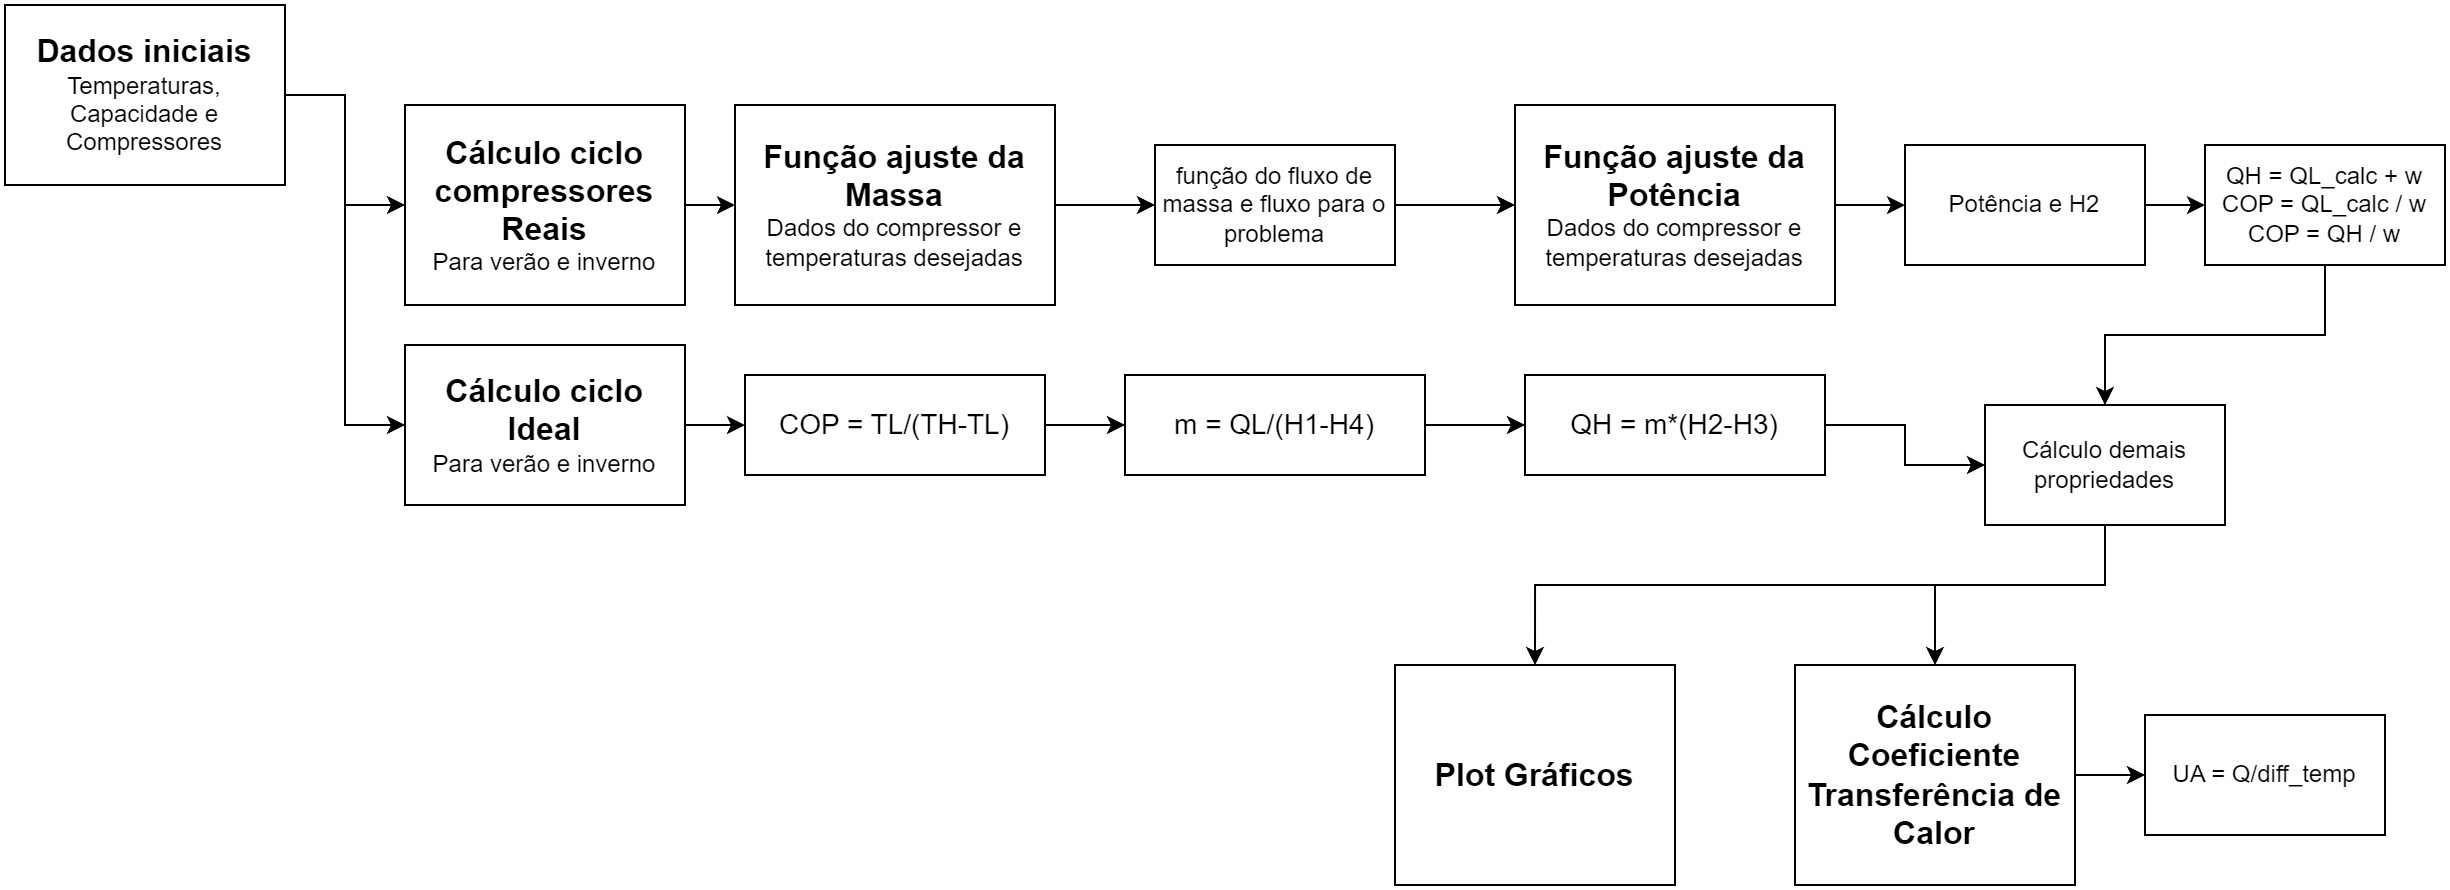

The diagram above was exported from draw.io. Its source (the exported page's mxGraphModel, read from the mxfile embedded in the PNG):
<mxGraphModel dx="1430" dy="825" grid="1" gridSize="10" guides="1" tooltips="1" connect="1" arrows="1" fold="1" page="1" pageScale="1" pageWidth="4681" pageHeight="3300" math="0" shadow="0">
  <root>
    <mxCell id="0" />
    <mxCell id="1" parent="0" />
    <mxCell id="3sQelfkWWJAqiZLCcoki-14" style="edgeStyle=orthogonalEdgeStyle;rounded=0;orthogonalLoop=1;jettySize=auto;html=1;entryX=0;entryY=0.5;entryDx=0;entryDy=0;" edge="1" parent="1" source="MmG08zmedlU8Y_qsMF6G-1" target="MmG08zmedlU8Y_qsMF6G-7">
      <mxGeometry relative="1" as="geometry" />
    </mxCell>
    <mxCell id="3sQelfkWWJAqiZLCcoki-15" style="edgeStyle=orthogonalEdgeStyle;rounded=0;orthogonalLoop=1;jettySize=auto;html=1;entryX=0;entryY=0.5;entryDx=0;entryDy=0;" edge="1" parent="1" source="MmG08zmedlU8Y_qsMF6G-1" target="MmG08zmedlU8Y_qsMF6G-2">
      <mxGeometry relative="1" as="geometry" />
    </mxCell>
    <mxCell id="MmG08zmedlU8Y_qsMF6G-1" value="&lt;font style=&quot;font-size: 16px;&quot;&gt;&lt;b&gt;Dados iniciais&lt;/b&gt;&lt;/font&gt;&lt;div&gt;Temperaturas, Capacidade e Compressores&lt;/div&gt;" style="whiteSpace=wrap;html=1;" parent="1" vertex="1">
      <mxGeometry x="110" y="310" width="140" height="90" as="geometry" />
    </mxCell>
    <mxCell id="3sQelfkWWJAqiZLCcoki-21" value="" style="edgeStyle=orthogonalEdgeStyle;rounded=0;orthogonalLoop=1;jettySize=auto;html=1;" edge="1" parent="1" source="MmG08zmedlU8Y_qsMF6G-2" target="MmG08zmedlU8Y_qsMF6G-10">
      <mxGeometry relative="1" as="geometry" />
    </mxCell>
    <mxCell id="MmG08zmedlU8Y_qsMF6G-2" value="&lt;b&gt;&lt;font style=&quot;font-size: 16px;&quot;&gt;Cálculo ciclo Ideal&lt;/font&gt;&lt;/b&gt;&lt;div&gt;Para verão e inverno&lt;/div&gt;" style="whiteSpace=wrap;html=1;" parent="1" vertex="1">
      <mxGeometry x="310" y="480" width="140" height="80" as="geometry" />
    </mxCell>
    <mxCell id="3sQelfkWWJAqiZLCcoki-8" value="" style="edgeStyle=orthogonalEdgeStyle;rounded=0;orthogonalLoop=1;jettySize=auto;html=1;" edge="1" parent="1" source="MmG08zmedlU8Y_qsMF6G-5" target="3sQelfkWWJAqiZLCcoki-7">
      <mxGeometry relative="1" as="geometry" />
    </mxCell>
    <mxCell id="MmG08zmedlU8Y_qsMF6G-5" value="&lt;b&gt;&lt;font style=&quot;font-size: 16px;&quot;&gt;Cálculo Coeficiente Transferência de Calor&lt;/font&gt;&lt;/b&gt;" style="whiteSpace=wrap;html=1;" parent="1" vertex="1">
      <mxGeometry x="1005" y="640" width="140" height="110" as="geometry" />
    </mxCell>
    <mxCell id="3sQelfkWWJAqiZLCcoki-16" value="" style="edgeStyle=orthogonalEdgeStyle;rounded=0;orthogonalLoop=1;jettySize=auto;html=1;" edge="1" parent="1" source="MmG08zmedlU8Y_qsMF6G-7" target="MmG08zmedlU8Y_qsMF6G-12">
      <mxGeometry relative="1" as="geometry" />
    </mxCell>
    <mxCell id="MmG08zmedlU8Y_qsMF6G-7" value="&lt;b&gt;&lt;font style=&quot;font-size: 16px;&quot;&gt;Cálculo ciclo compressores Reais&lt;/font&gt;&lt;/b&gt;&lt;div&gt;Para verão e inverno&lt;/div&gt;" style="whiteSpace=wrap;html=1;" parent="1" vertex="1">
      <mxGeometry x="310" y="360" width="140" height="100" as="geometry" />
    </mxCell>
    <mxCell id="3sQelfkWWJAqiZLCcoki-22" value="" style="edgeStyle=orthogonalEdgeStyle;rounded=0;orthogonalLoop=1;jettySize=auto;html=1;" edge="1" parent="1" source="MmG08zmedlU8Y_qsMF6G-10" target="3sQelfkWWJAqiZLCcoki-3">
      <mxGeometry relative="1" as="geometry" />
    </mxCell>
    <mxCell id="MmG08zmedlU8Y_qsMF6G-10" value="COP = TL/(TH-TL)" style="whiteSpace=wrap;html=1;fontSize=14;" parent="1" vertex="1">
      <mxGeometry x="480" y="495" width="150" height="50" as="geometry" />
    </mxCell>
    <mxCell id="3sQelfkWWJAqiZLCcoki-17" value="" style="edgeStyle=orthogonalEdgeStyle;rounded=0;orthogonalLoop=1;jettySize=auto;html=1;" edge="1" parent="1" source="MmG08zmedlU8Y_qsMF6G-12" target="MmG08zmedlU8Y_qsMF6G-14">
      <mxGeometry relative="1" as="geometry" />
    </mxCell>
    <mxCell id="MmG08zmedlU8Y_qsMF6G-12" value="&lt;b&gt;&lt;font style=&quot;font-size: 16px;&quot;&gt;Função ajuste da Massa&lt;/font&gt;&lt;/b&gt;&lt;div&gt;Dados do compressor e temperaturas desejadas&lt;/div&gt;" style="whiteSpace=wrap;html=1;" parent="1" vertex="1">
      <mxGeometry x="475" y="360" width="160" height="100" as="geometry" />
    </mxCell>
    <mxCell id="3sQelfkWWJAqiZLCcoki-18" value="" style="edgeStyle=orthogonalEdgeStyle;rounded=0;orthogonalLoop=1;jettySize=auto;html=1;" edge="1" parent="1" source="MmG08zmedlU8Y_qsMF6G-14" target="MmG08zmedlU8Y_qsMF6G-16">
      <mxGeometry relative="1" as="geometry" />
    </mxCell>
    <mxCell id="MmG08zmedlU8Y_qsMF6G-14" value="função do fluxo de massa e fluxo para o problema" style="whiteSpace=wrap;html=1;" parent="1" vertex="1">
      <mxGeometry x="685" y="380" width="120" height="60" as="geometry" />
    </mxCell>
    <mxCell id="3sQelfkWWJAqiZLCcoki-19" value="" style="edgeStyle=orthogonalEdgeStyle;rounded=0;orthogonalLoop=1;jettySize=auto;html=1;" edge="1" parent="1" source="MmG08zmedlU8Y_qsMF6G-16" target="MmG08zmedlU8Y_qsMF6G-18">
      <mxGeometry relative="1" as="geometry" />
    </mxCell>
    <mxCell id="MmG08zmedlU8Y_qsMF6G-16" value="&lt;b&gt;&lt;font style=&quot;font-size: 16px;&quot;&gt;Função ajuste da Potência&lt;/font&gt;&lt;/b&gt;&lt;div&gt;Dados do compressor e temperaturas desejadas&lt;/div&gt;" style="whiteSpace=wrap;html=1;" parent="1" vertex="1">
      <mxGeometry x="865" y="360" width="160" height="100" as="geometry" />
    </mxCell>
    <mxCell id="3sQelfkWWJAqiZLCcoki-20" value="" style="edgeStyle=orthogonalEdgeStyle;rounded=0;orthogonalLoop=1;jettySize=auto;html=1;" edge="1" parent="1" source="MmG08zmedlU8Y_qsMF6G-18" target="3sQelfkWWJAqiZLCcoki-10">
      <mxGeometry relative="1" as="geometry" />
    </mxCell>
    <mxCell id="MmG08zmedlU8Y_qsMF6G-18" value="Potência e H2" style="whiteSpace=wrap;html=1;" parent="1" vertex="1">
      <mxGeometry x="1060" y="380" width="120" height="60" as="geometry" />
    </mxCell>
    <mxCell id="3sQelfkWWJAqiZLCcoki-26" style="edgeStyle=orthogonalEdgeStyle;rounded=0;orthogonalLoop=1;jettySize=auto;html=1;entryX=0.5;entryY=0;entryDx=0;entryDy=0;" edge="1" parent="1" source="MmG08zmedlU8Y_qsMF6G-20" target="MmG08zmedlU8Y_qsMF6G-5">
      <mxGeometry relative="1" as="geometry">
        <Array as="points">
          <mxPoint x="1160" y="600" />
          <mxPoint x="1075" y="600" />
        </Array>
      </mxGeometry>
    </mxCell>
    <mxCell id="3sQelfkWWJAqiZLCcoki-27" style="edgeStyle=orthogonalEdgeStyle;rounded=0;orthogonalLoop=1;jettySize=auto;html=1;entryX=0.5;entryY=0;entryDx=0;entryDy=0;" edge="1" parent="1" source="MmG08zmedlU8Y_qsMF6G-20" target="MmG08zmedlU8Y_qsMF6G-24">
      <mxGeometry relative="1" as="geometry">
        <Array as="points">
          <mxPoint x="1160" y="600" />
          <mxPoint x="875" y="600" />
        </Array>
      </mxGeometry>
    </mxCell>
    <mxCell id="MmG08zmedlU8Y_qsMF6G-20" value="Cálculo demais propriedades" style="whiteSpace=wrap;html=1;" parent="1" vertex="1">
      <mxGeometry x="1100" y="510" width="120" height="60" as="geometry" />
    </mxCell>
    <mxCell id="MmG08zmedlU8Y_qsMF6G-24" value="&lt;b&gt;&lt;font style=&quot;font-size: 16px;&quot;&gt;Plot Gráficos&lt;/font&gt;&lt;/b&gt;" style="whiteSpace=wrap;html=1;" parent="1" vertex="1">
      <mxGeometry x="805" y="640" width="140" height="110" as="geometry" />
    </mxCell>
    <mxCell id="3sQelfkWWJAqiZLCcoki-25" style="edgeStyle=orthogonalEdgeStyle;rounded=0;orthogonalLoop=1;jettySize=auto;html=1;entryX=0;entryY=0.5;entryDx=0;entryDy=0;" edge="1" parent="1" source="3sQelfkWWJAqiZLCcoki-2" target="MmG08zmedlU8Y_qsMF6G-20">
      <mxGeometry relative="1" as="geometry" />
    </mxCell>
    <mxCell id="3sQelfkWWJAqiZLCcoki-2" value="QH = m*(H2-H3)" style="whiteSpace=wrap;html=1;fontSize=14;" vertex="1" parent="1">
      <mxGeometry x="870" y="495" width="150" height="50" as="geometry" />
    </mxCell>
    <mxCell id="3sQelfkWWJAqiZLCcoki-23" value="" style="edgeStyle=orthogonalEdgeStyle;rounded=0;orthogonalLoop=1;jettySize=auto;html=1;" edge="1" parent="1" source="3sQelfkWWJAqiZLCcoki-3" target="3sQelfkWWJAqiZLCcoki-2">
      <mxGeometry relative="1" as="geometry" />
    </mxCell>
    <mxCell id="3sQelfkWWJAqiZLCcoki-3" value="m = QL/(H1-H4)" style="whiteSpace=wrap;html=1;fontSize=14;" vertex="1" parent="1">
      <mxGeometry x="670" y="495" width="150" height="50" as="geometry" />
    </mxCell>
    <mxCell id="3sQelfkWWJAqiZLCcoki-7" value="UA = Q/diff_temp" style="whiteSpace=wrap;html=1;" vertex="1" parent="1">
      <mxGeometry x="1180" y="665" width="120" height="60" as="geometry" />
    </mxCell>
    <mxCell id="3sQelfkWWJAqiZLCcoki-28" style="edgeStyle=orthogonalEdgeStyle;rounded=0;orthogonalLoop=1;jettySize=auto;html=1;entryX=0.5;entryY=0;entryDx=0;entryDy=0;" edge="1" parent="1" source="3sQelfkWWJAqiZLCcoki-10" target="MmG08zmedlU8Y_qsMF6G-20">
      <mxGeometry relative="1" as="geometry" />
    </mxCell>
    <mxCell id="3sQelfkWWJAqiZLCcoki-10" value="&lt;div&gt;QH = QL_calc + w&lt;/div&gt;&lt;div&gt;COP = QL_calc / w&lt;/div&gt;&lt;div&gt;COP = QH / w&lt;/div&gt;" style="whiteSpace=wrap;html=1;" vertex="1" parent="1">
      <mxGeometry x="1210" y="380" width="120" height="60" as="geometry" />
    </mxCell>
  </root>
</mxGraphModel>